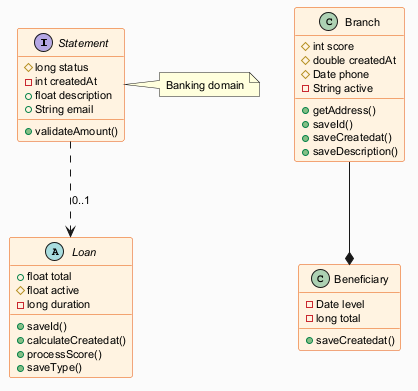

The diagram above was rendered by PlantUML. Its source (embedded in the PNG):
@startuml
skinparam backgroundColor #FAFAFA
skinparam classBackgroundColor #FFF3E0
skinparam classBorderColor #E65100
skinparam defaultFontSize 11
interface Statement {
  #long status
  -int createdAt
  +float description
  +String email
  +validateAmount()
}
class Beneficiary {
  -Date level
  -long total
  +saveCreatedat()
}
abstract class Loan {
  +float total
  #float active
  -long duration
  +saveId()
  +calculateCreatedat()
  +processScore()
  +saveType()
}
class Branch {
  #int score
  #double createdAt
  #Date phone
  -String active
  +getAddress()
  +saveId()
  +saveCreatedat()
  +saveDescription()
}
Statement ..> Loan : "0..1"
Branch --* Beneficiary
note right of Statement : Banking domain
@enduml